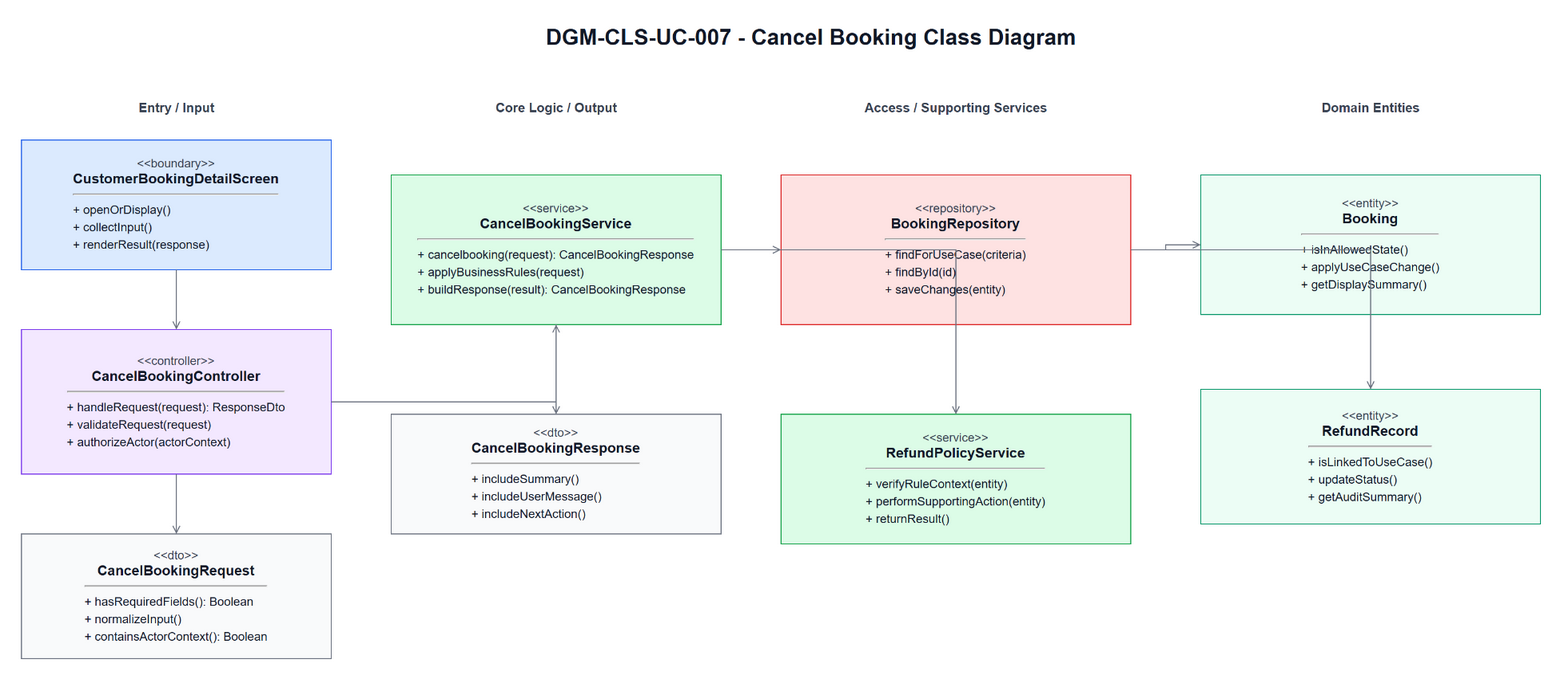

The diagram above was exported from draw.io. Its source (the exported page's mxGraphModel, read from the mxfile embedded in the PNG):
<mxGraphModel dx="1700" dy="980" grid="1" gridSize="10" guides="1" tooltips="1" connect="1" arrows="1" fold="1" page="1" pageScale="1" pageWidth="1700" pageHeight="980" math="0" shadow="0">
  <root>
    <mxCell id="0" />
    <mxCell id="1" parent="0" />
    <mxCell id="title" parent="1" value="DGM-CLS-UC-007 - Cancel Booking Class Diagram" style="text;html=1;strokeColor=none;fillColor=none;align=center;verticalAlign=middle;fontStyle=1;fontSize=22;fontColor=#111827" vertex="1">
      <mxGeometry x="420" y="25" width="860" height="34" as="geometry" />
    </mxCell>
    <mxCell id="h0" parent="1" value="Entry / Input" style="text;html=1;strokeColor=none;fillColor=none;align=center;verticalAlign=middle;fontStyle=1;fontSize=13;fontColor=#374151" vertex="1">
      <mxGeometry x="60" y="100" width="310" height="26" as="geometry" />
    </mxCell>
    <mxCell id="h1" parent="1" value="Core Logic / Output" style="text;html=1;strokeColor=none;fillColor=none;align=center;verticalAlign=middle;fontStyle=1;fontSize=13;fontColor=#374151" vertex="1">
      <mxGeometry x="430" y="100" width="330" height="26" as="geometry" />
    </mxCell>
    <mxCell id="h2" parent="1" value="Access / Supporting Services" style="text;html=1;strokeColor=none;fillColor=none;align=center;verticalAlign=middle;fontStyle=1;fontSize=13;fontColor=#374151" vertex="1">
      <mxGeometry x="820" y="100" width="350" height="26" as="geometry" />
    </mxCell>
    <mxCell id="h3" parent="1" value="Domain Entities" style="text;html=1;strokeColor=none;fillColor=none;align=center;verticalAlign=middle;fontStyle=1;fontSize=13;fontColor=#374151" vertex="1">
      <mxGeometry x="1240" y="100" width="340" height="26" as="geometry" />
    </mxCell>
    <mxCell id="boundary" parent="1" value="&lt;div style=&quot;font-size:12px;color:#374151;&quot;&gt;&amp;lt;&amp;lt;boundary&amp;gt;&amp;gt;&lt;/div&gt;&lt;div style=&quot;font-size:14px;font-weight:bold;&quot;&gt;CustomerBookingDetailScreen&lt;/div&gt;&lt;hr&gt;&lt;div align=&quot;left&quot; style=&quot;font-size:12px;line-height:1.45;&quot;&gt;+ openOrDisplay()&lt;br&gt;+ collectInput()&lt;br&gt;+ renderResult(response)&lt;/div&gt;" style="rounded=0;whiteSpace=wrap;html=1;fillColor=#DBEAFE;strokeColor=#2563EB;fontColor=#111827;spacing=10" vertex="1">
      <mxGeometry x="60" y="145" width="310" height="130" as="geometry" />
    </mxCell>
    <mxCell id="controller" parent="1" value="&lt;div style=&quot;font-size:12px;color:#374151;&quot;&gt;&amp;lt;&amp;lt;controller&amp;gt;&amp;gt;&lt;/div&gt;&lt;div style=&quot;font-size:14px;font-weight:bold;&quot;&gt;CancelBookingController&lt;/div&gt;&lt;hr&gt;&lt;div align=&quot;left&quot; style=&quot;font-size:12px;line-height:1.45;&quot;&gt;+ handleRequest(request): ResponseDto&lt;br&gt;+ validateRequest(request)&lt;br&gt;+ authorizeActor(actorContext)&lt;/div&gt;" style="rounded=0;whiteSpace=wrap;html=1;fillColor=#F3E8FF;strokeColor=#7C3AED;fontColor=#111827;spacing=10" vertex="1">
      <mxGeometry x="60" y="335" width="310" height="145" as="geometry" />
    </mxCell>
    <mxCell id="request" parent="1" value="&lt;div style=&quot;font-size:12px;color:#374151;&quot;&gt;&amp;lt;&amp;lt;dto&amp;gt;&amp;gt;&lt;/div&gt;&lt;div style=&quot;font-size:14px;font-weight:bold;&quot;&gt;CancelBookingRequest&lt;/div&gt;&lt;hr&gt;&lt;div align=&quot;left&quot; style=&quot;font-size:12px;line-height:1.45;&quot;&gt;+ hasRequiredFields(): Boolean&lt;br&gt;+ normalizeInput()&lt;br&gt;+ containsActorContext(): Boolean&lt;/div&gt;" style="rounded=0;whiteSpace=wrap;html=1;fillColor=#F9FAFB;strokeColor=#6B7280;fontColor=#111827;spacing=10" vertex="1">
      <mxGeometry x="60" y="540" width="310" height="125" as="geometry" />
    </mxCell>
    <mxCell id="service" parent="1" value="&lt;div style=&quot;font-size:12px;color:#374151;&quot;&gt;&amp;lt;&amp;lt;service&amp;gt;&amp;gt;&lt;/div&gt;&lt;div style=&quot;font-size:14px;font-weight:bold;&quot;&gt;CancelBookingService&lt;/div&gt;&lt;hr&gt;&lt;div align=&quot;left&quot; style=&quot;font-size:12px;line-height:1.45;&quot;&gt;+ cancelbooking(request): CancelBookingResponse&lt;br&gt;+ applyBusinessRules(request)&lt;br&gt;+ buildResponse(result): CancelBookingResponse&lt;/div&gt;" style="rounded=0;whiteSpace=wrap;html=1;fillColor=#DCFCE7;strokeColor=#16A34A;fontColor=#111827;spacing=10" vertex="1">
      <mxGeometry x="430" y="180" width="330" height="150" as="geometry" />
    </mxCell>
    <mxCell id="response" parent="1" value="&lt;div style=&quot;font-size:12px;color:#374151;&quot;&gt;&amp;lt;&amp;lt;dto&amp;gt;&amp;gt;&lt;/div&gt;&lt;div style=&quot;font-size:14px;font-weight:bold;&quot;&gt;CancelBookingResponse&lt;/div&gt;&lt;hr&gt;&lt;div align=&quot;left&quot; style=&quot;font-size:12px;line-height:1.45;&quot;&gt;+ includeSummary()&lt;br&gt;+ includeUserMessage()&lt;br&gt;+ includeNextAction()&lt;/div&gt;" style="rounded=0;whiteSpace=wrap;html=1;fillColor=#F9FAFB;strokeColor=#6B7280;fontColor=#111827;spacing=10" vertex="1">
      <mxGeometry x="430" y="420" width="330" height="120" as="geometry" />
    </mxCell>
    <mxCell id="repository" parent="1" value="&lt;div style=&quot;font-size:12px;color:#374151;&quot;&gt;&amp;lt;&amp;lt;repository&amp;gt;&amp;gt;&lt;/div&gt;&lt;div style=&quot;font-size:14px;font-weight:bold;&quot;&gt;BookingRepository&lt;/div&gt;&lt;hr&gt;&lt;div align=&quot;left&quot; style=&quot;font-size:12px;line-height:1.45;&quot;&gt;+ findForUseCase(criteria)&lt;br&gt;+ findById(id)&lt;br&gt;+ saveChanges(entity)&lt;/div&gt;" style="rounded=0;whiteSpace=wrap;html=1;fillColor=#FEE2E2;strokeColor=#DC2626;fontColor=#111827;spacing=10" vertex="1">
      <mxGeometry x="820" y="180" width="350" height="150" as="geometry" />
    </mxCell>
    <mxCell id="support" parent="1" value="&lt;div style=&quot;font-size:12px;color:#374151;&quot;&gt;&amp;lt;&amp;lt;service&amp;gt;&amp;gt;&lt;/div&gt;&lt;div style=&quot;font-size:14px;font-weight:bold;&quot;&gt;RefundPolicyService&lt;/div&gt;&lt;hr&gt;&lt;div align=&quot;left&quot; style=&quot;font-size:12px;line-height:1.45;&quot;&gt;+ verifyRuleContext(entity)&lt;br&gt;+ performSupportingAction(entity)&lt;br&gt;+ returnResult()&lt;/div&gt;" style="rounded=0;whiteSpace=wrap;html=1;fillColor=#DCFCE7;strokeColor=#16A34A;fontColor=#111827;spacing=10" vertex="1">
      <mxGeometry x="820" y="420" width="350" height="130" as="geometry" />
    </mxCell>
    <mxCell id="entity1" parent="1" value="&lt;div style=&quot;font-size:12px;color:#374151;&quot;&gt;&amp;lt;&amp;lt;entity&amp;gt;&amp;gt;&lt;/div&gt;&lt;div style=&quot;font-size:14px;font-weight:bold;&quot;&gt;Booking&lt;/div&gt;&lt;hr&gt;&lt;div align=&quot;left&quot; style=&quot;font-size:12px;line-height:1.45;&quot;&gt;+ isInAllowedState()&lt;br&gt;+ applyUseCaseChange()&lt;br&gt;+ getDisplaySummary()&lt;/div&gt;" style="rounded=0;whiteSpace=wrap;html=1;fillColor=#ECFDF5;strokeColor=#059669;fontColor=#111827;spacing=10" vertex="1">
      <mxGeometry x="1240" y="180" width="340" height="140" as="geometry" />
    </mxCell>
    <mxCell id="entity2" parent="1" value="&lt;div style=&quot;font-size:12px;color:#374151;&quot;&gt;&amp;lt;&amp;lt;entity&amp;gt;&amp;gt;&lt;/div&gt;&lt;div style=&quot;font-size:14px;font-weight:bold;&quot;&gt;RefundRecord&lt;/div&gt;&lt;hr&gt;&lt;div align=&quot;left&quot; style=&quot;font-size:12px;line-height:1.45;&quot;&gt;+ isLinkedToUseCase()&lt;br&gt;+ updateStatus()&lt;br&gt;+ getAuditSummary()&lt;/div&gt;" style="rounded=0;whiteSpace=wrap;html=1;fillColor=#ECFDF5;strokeColor=#059669;fontColor=#111827;spacing=10" vertex="1">
      <mxGeometry x="1240" y="395" width="340" height="135" as="geometry" />
    </mxCell>
    <mxCell id="e1" parent="1" style="edgeStyle=orthogonalEdgeStyle;rounded=0;html=1;endArrow=open;strokeColor=#6B7280;fontSize=11;labelBackgroundColor=#FFFFFF" edge="1" source="boundary" target="controller">
      <mxGeometry relative="1" as="geometry" />
    </mxCell>
    <mxCell id="e2" parent="1" style="edgeStyle=orthogonalEdgeStyle;rounded=0;html=1;endArrow=open;strokeColor=#6B7280;fontSize=11;labelBackgroundColor=#FFFFFF" edge="1" source="controller" target="request">
      <mxGeometry relative="1" as="geometry" />
    </mxCell>
    <mxCell id="e3" parent="1" style="edgeStyle=orthogonalEdgeStyle;rounded=0;html=1;endArrow=open;strokeColor=#6B7280;fontSize=11;labelBackgroundColor=#FFFFFF" edge="1" source="controller" target="service">
      <mxGeometry relative="1" as="geometry" />
    </mxCell>
    <mxCell id="e4" parent="1" style="edgeStyle=orthogonalEdgeStyle;rounded=0;html=1;endArrow=open;strokeColor=#6B7280;fontSize=11;labelBackgroundColor=#FFFFFF" edge="1" source="service" target="response">
      <mxGeometry relative="1" as="geometry" />
    </mxCell>
    <mxCell id="e5" parent="1" style="edgeStyle=orthogonalEdgeStyle;rounded=0;html=1;endArrow=open;strokeColor=#6B7280;fontSize=11;labelBackgroundColor=#FFFFFF" edge="1" source="service" target="repository">
      <mxGeometry relative="1" as="geometry" />
    </mxCell>
    <mxCell id="e6" parent="1" style="edgeStyle=orthogonalEdgeStyle;rounded=0;html=1;endArrow=open;strokeColor=#6B7280;fontSize=11;labelBackgroundColor=#FFFFFF" edge="1" source="service" target="support">
      <mxGeometry relative="1" as="geometry" />
    </mxCell>
    <mxCell id="e7" parent="1" style="edgeStyle=orthogonalEdgeStyle;rounded=0;html=1;endArrow=open;strokeColor=#6B7280;fontSize=11;labelBackgroundColor=#FFFFFF" edge="1" source="repository" target="entity1">
      <mxGeometry relative="1" as="geometry" />
    </mxCell>
    <mxCell id="e8" parent="1" style="edgeStyle=orthogonalEdgeStyle;rounded=0;html=1;endArrow=open;strokeColor=#6B7280;fontSize=11;labelBackgroundColor=#FFFFFF" edge="1" source="repository" target="entity2">
      <mxGeometry relative="1" as="geometry" />
    </mxCell>
  </root>
</mxGraphModel>